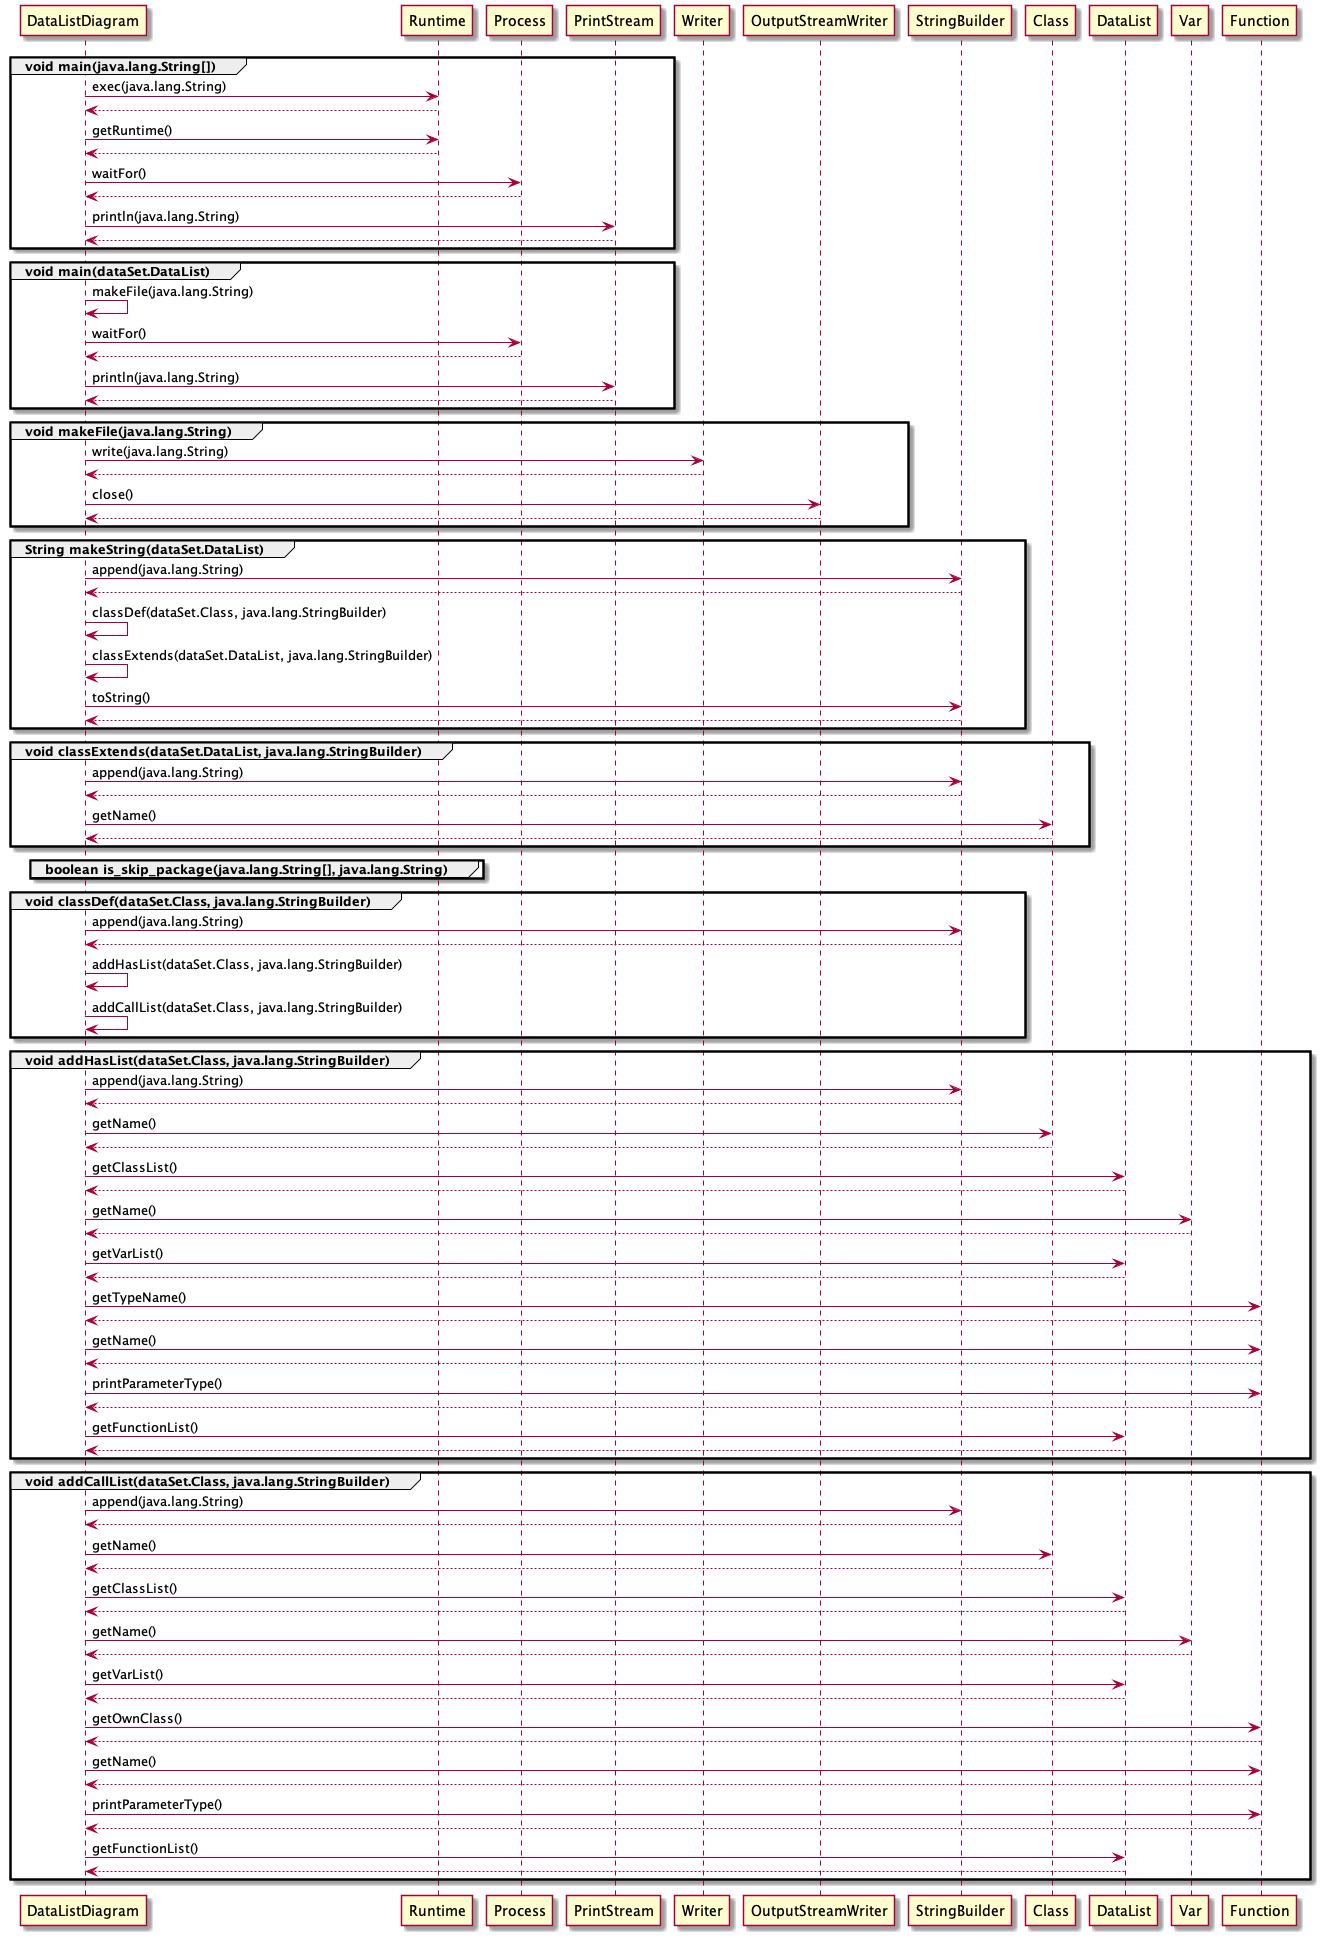

The diagram above was rendered by PlantUML. Its source (embedded in the PNG):
@startuml
group void main(java.lang.String[])
	DataListDiagram->Runtime : exec(java.lang.String)
		Runtime-->DataListDiagram
	DataListDiagram->Runtime : getRuntime()
		Runtime-->DataListDiagram
	DataListDiagram->Process : waitFor()
		Process-->DataListDiagram
	DataListDiagram->PrintStream : println(java.lang.String)
		PrintStream-->DataListDiagram
end

group void main(dataSet.DataList)
	DataListDiagram->DataListDiagram : makeFile(java.lang.String)
	DataListDiagram->Process : waitFor()
		Process-->DataListDiagram
	DataListDiagram->PrintStream : println(java.lang.String)
		PrintStream-->DataListDiagram
end

group void makeFile(java.lang.String)
	DataListDiagram->Writer : write(java.lang.String)
		Writer-->DataListDiagram
	DataListDiagram->OutputStreamWriter : close()
		OutputStreamWriter-->DataListDiagram
end

group String makeString(dataSet.DataList)
	DataListDiagram->StringBuilder : append(java.lang.String)
		StringBuilder-->DataListDiagram
	DataListDiagram->DataListDiagram : classDef(dataSet.Class, java.lang.StringBuilder)
	DataListDiagram->DataListDiagram : classExtends(dataSet.DataList, java.lang.StringBuilder)
	DataListDiagram->StringBuilder : toString()
		StringBuilder-->DataListDiagram
end

group void classExtends(dataSet.DataList, java.lang.StringBuilder)
	DataListDiagram->StringBuilder : append(java.lang.String)
		StringBuilder-->DataListDiagram
	DataListDiagram->Class : getName()
		Class-->DataListDiagram
end

group boolean is_skip_package(java.lang.String[], java.lang.String)
end

group void classDef(dataSet.Class, java.lang.StringBuilder)
	DataListDiagram->StringBuilder : append(java.lang.String)
		StringBuilder-->DataListDiagram
	DataListDiagram->DataListDiagram : addHasList(dataSet.Class, java.lang.StringBuilder)
	DataListDiagram->DataListDiagram : addCallList(dataSet.Class, java.lang.StringBuilder)
end

group void addHasList(dataSet.Class, java.lang.StringBuilder)
	DataListDiagram->StringBuilder : append(java.lang.String)
		StringBuilder-->DataListDiagram
	DataListDiagram->Class : getName()
		Class-->DataListDiagram
	DataListDiagram->DataList : getClassList()
		DataList-->DataListDiagram
	DataListDiagram->Var : getName()
		Var-->DataListDiagram
	DataListDiagram->DataList : getVarList()
		DataList-->DataListDiagram
	DataListDiagram->Function : getTypeName()
		Function-->DataListDiagram
	DataListDiagram->Function : getName()
		Function-->DataListDiagram
	DataListDiagram->Function : printParameterType()
		Function-->DataListDiagram
	DataListDiagram->DataList : getFunctionList()
		DataList-->DataListDiagram
end

group void addCallList(dataSet.Class, java.lang.StringBuilder)
	DataListDiagram->StringBuilder : append(java.lang.String)
		StringBuilder-->DataListDiagram
	DataListDiagram->Class : getName()
		Class-->DataListDiagram
	DataListDiagram->DataList : getClassList()
		DataList-->DataListDiagram
	DataListDiagram->Var : getName()
		Var-->DataListDiagram
	DataListDiagram->DataList : getVarList()
		DataList-->DataListDiagram
	DataListDiagram->Function : getOwnClass()
		Function-->DataListDiagram
	DataListDiagram->Function : getName()
		Function-->DataListDiagram
	DataListDiagram->Function : printParameterType()
		Function-->DataListDiagram
	DataListDiagram->DataList : getFunctionList()
		DataList-->DataListDiagram
end

@enduml